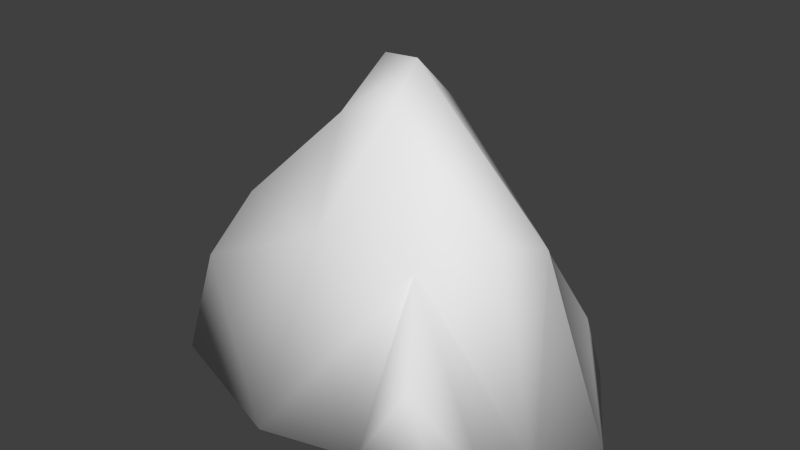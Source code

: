 # Source: mountain0.blend  (saved by Blender 2.69.0; exported with 4.5.12 LTS)
import bpy
from mathutils import Matrix  # noqa: F401  (used for matrix-valued properties, if any)

bpy.ops.wm.read_factory_settings(use_empty=True)
scene = bpy.context.scene
scene.name = 'Scene'

# ---- collections
col_collection_1 = bpy.data.collections.new('Collection 1'); scene.collection.children.link(col_collection_1)

# ---- materials (node trees are filled in below, after node groups)
mat_material = bpy.data.materials.new('Material')
mat_material.alpha_threshold = 0.0
mat_material.use_transparent_shadow = False
mat_material.roughness = 0.5
mat_material.line_color = (0.0, 0.0, 0.0, 1.0)

# ---- material node trees

# ---- world
world_world = bpy.data.worlds.new('World'); scene.world = world_world
world_world.color = (0.05088, 0.05088, 0.05088)
world_world.use_sun_shadow = False
world_world.sun_shadow_jitter_overblur = 0.0
world_world.cycles.sampling_method = 'MANUAL'
world_world.cycles.sample_map_resolution = 256

# ---- meshes
me_cube_001 = bpy.data.meshes.new('Cube.001')
me_cube_001.from_pydata([(4.738, 3.691, -0.004921), (4.414, -3.099, -0.1209), (-4.979, -2.702, -0.004921), (-3.64, 4.155, 0.2803), (3.19, 2.292, 4.558), (2.687, -2.007, 4.88), (-3.208, -1.604, 5.061), (-1.825, 1.984, 4.958), (4.407, 1.08, 4.786), (3.954, -0.397, 5.338), (0.7527, 1.857, 7.723), (-0.8636, 2.037, 7.171), (0.8124, -0.6662, 8.057), (-0.8518, -0.586, 7.59), (-3.069, -0.5226, 4.552), (-2.772, 1.389, 4.271), (6.578, 0.7753, -0.09496), (0.8421, 4.809, 0.1752), (4.738, 2.702, 2.221), (-0.8956, -3.97, -0.2403), (-6.122, -0.02646, 0.1663), (-4.59, -2.052, 2.85), (-3.132, 2.887, 2.826), (0.6128, 0.6224, 9.004), (0.02916, 3.618, 3.692), (-0.4745, 0.6985, 8.901), (-5.619, 2.547, 0.2233), (5.658, -0.9634, -0.04994), (3.368, -3.12, 2.407), (-0.2609, -2.276, 4.971), (1.921, -3.336, -0.1226), (5.048, -2.134, -0.1161)], [], [(14, 15, 20), (6, 14, 20), (21, 6, 20), (2, 21, 20), (15, 25, 7), (27, 31, 1, 30, 19, 2, 20, 26, 3, 17, 0, 16), (31, 27, 5, 28), (31, 28, 1), (5, 30, 28), (30, 1, 28), (30, 5, 19), (5, 29, 19), (29, 21, 19), (21, 2, 19), (29, 6, 21), (29, 13, 6), (6, 13, 14), (13, 25, 14), (14, 25, 15), (25, 13, 23), (23, 13, 12), (12, 13, 29), (29, 5, 12), (12, 5, 9), (5, 27, 9), (9, 27, 8), (27, 16, 8), (16, 4, 8), (8, 4, 23), (4, 10, 23), (10, 25, 23), (10, 11, 25), (25, 11, 7), (7, 11, 22), (22, 11, 24), (24, 11, 10), (24, 10, 4), (24, 4, 17), (4, 18, 17), (18, 0, 17), (18, 16, 0), (16, 18, 4), (24, 17, 3), (3, 22, 24), (3, 26, 22), (22, 26, 15), (26, 20, 15), (22, 15, 7), (23, 9, 8), (23, 12, 9)])
me_cube_001.polygons.foreach_set('use_smooth', [True] * 50)
_uv = me_cube_001.uv_layers.new(name='UVMap')
_uv.uv.foreach_set('vector', [0.0, 0.0, 1.0, 1.0, 1.0, 0.0, 0.0, 0.0, 1.0, 1.0, 1.0, 0.0, 0.0, 0.0, 1.0, 1.0, 1.0, 0.0, 0.0, 0.0, 1.0, 1.0, 1.0, 0.0, 0.0, 0.0, 1.0, 1.0, 1.0, 0.0, 0.5, 1.0, 0.3648, 0.9603, 0.2297, 0.9206, 0.04518, 0.7077, 0.005089, 0.4288, 0.1221, 0.1726, 0.3591, 0.02025, 0.6409, 0.02025, 0.8779, 0.1726, 0.9949, 0.4288, 0.9548, 0.7077, 0.7703, 0.9206, 0.5, 1.0, 0.0, 0.0, 1.0, 0.0, 0.0, 0.0, 0.0, 0.0, 1.0, 1.0, 0.3648, 0.9603, 0.0, 0.0, 1.0, 1.0, 1.0, 0.0, 0.0, 0.0, 1.0, 1.0, 1.0, 0.0, 0.0, 0.0, 1.0, 1.0, 1.0, 0.0, 0.0, 0.0, 1.0, 1.0, 1.0, 0.0, 0.0, 0.0, 1.0, 1.0, 1.0, 0.0, 0.0, 0.0, 1.0, 1.0, 1.0, 0.0, 0.0, 0.0, 1.0, 1.0, 1.0, 0.0, 0.0, 0.0, 1.0, 1.0, 1.0, 0.0, 0.0, 0.0, 1.0, 1.0, 1.0, 0.0, 0.0, 0.0, 1.0, 1.0, 1.0, 0.0, 0.0, 0.0, 1.0, 1.0, 1.0, 0.0, 0.0, 0.0, 1.0, 1.0, 1.0, 0.0, 0.0, 0.0, 1.0, 1.0, 1.0, 0.0, 0.0, 0.0, 1.0, 1.0, 1.0, 0.0, 0.0, 0.0, 1.0, 1.0, 1.0, 0.0, 0.0, 0.0, 1.0, 1.0, 1.0, 0.0, 0.0, 0.0, 1.0, 1.0, 1.0, 0.0, 0.0, 0.0, 1.0, 1.0, 1.0, 0.0, 0.0, 0.0, 1.0, 1.0, 1.0, 0.0, 0.0, 0.0, 1.0, 1.0, 1.0, 0.0, 0.0, 0.0, 1.0, 1.0, 1.0, 0.0, 0.0, 0.0, 1.0, 1.0, 1.0, 0.0, 0.0, 0.0, 1.0, 1.0, 1.0, 0.0, 0.0, 0.0, 1.0, 1.0, 1.0, 0.0, 0.0, 0.0, 1.0, 1.0, 1.0, 0.0, 0.0, 0.0, 1.0, 1.0, 1.0, 0.0, 0.0, 0.0, 1.0, 1.0, 1.0, 0.0, 0.0, 0.0, 1.0, 1.0, 1.0, 0.0, 0.0, 0.0, 1.0, 1.0, 1.0, 0.0, 0.0, 0.0, 1.0, 1.0, 1.0, 0.0, 0.0, 0.0, 1.0, 1.0, 1.0, 0.0, 0.0, 0.0, 1.0, 1.0, 1.0, 0.0, 0.0, 0.0, 1.0, 1.0, 1.0, 0.0, 0.0, 0.0, 1.0, 1.0, 1.0, 0.0, 0.0, 0.0, 1.0, 1.0, 1.0, 0.0, 0.0, 0.0, 1.0, 1.0, 1.0, 0.0, 0.0, 0.0, 1.0, 1.0, 1.0, 0.0, 0.0, 0.0, 1.0, 1.0, 1.0, 0.0, 0.0, 0.0, 1.0, 1.0, 1.0, 0.0, 0.0, 0.0, 1.0, 1.0, 1.0, 0.0, 0.0, 0.0, 1.0, 1.0, 1.0, 0.0, 0.0, 0.0, 1.0, 1.0, 1.0, 0.0])
me_cube_001.materials.append(mat_material)
me_cube_001.use_remesh_preserve_volume = False
me_cube_001.use_remesh_preserve_attributes = False
me_cube_001.use_mirror_vertex_groups = False
me_cube_001.update()

# ---- objects
ob_cube_001 = bpy.data.objects.new('Cube.001', me_cube_001)

# ---- transforms, parenting, visibility, modifiers, constraints
ob_cube_001.location = (0.0, 0.0, 0.0)
ob_cube_001.lock_rotations_4d = False
ob_cube_001.empty_display_type = 'ARROWS'
ob_cube_001.lineart.crease_threshold = 0.0

# ---- collection membership
col_collection_1.objects.link(ob_cube_001)

# ---- scene / render settings (as saved in the file)
scene.frame_start = 1; scene.frame_end = 250; scene.frame_set(1)
scene.render.engine = 'BLENDER_EEVEE_NEXT'
scene.render.image_settings.compression = 90
scene.render.resolution_percentage = 50
scene.render.dither_intensity = 0.0
scene.cycles.use_denoising = False
scene.cycles.samples = 10
scene.cycles.sampling_pattern = 'TABULATED_SOBOL'
scene.cycles.light_sampling_threshold = 0.0
scene.cycles.use_adaptive_sampling = False
scene.cycles.use_light_tree = False
scene.cycles.blur_glossy = 0.0
scene.cycles.volume_bounces = 1
scene.cycles.pixel_filter_type = 'GAUSSIAN'
scene.cycles.sample_clamp_indirect = 0.0
scene.view_settings.view_transform = 'Standard'
bpy.context.view_layer.update()

# ---- added for rendering (the .blend has no active camera and no usable light): camera, sun
cam_auto = bpy.data.cameras.new('AutoCamera')
cam_auto.lens = 50.0
cam_auto.sensor_width = 36.0
cam_auto.clip_end = 1000.0
ob_auto_camera = bpy.data.objects.new('AutoCamera', cam_auto)
scene.collection.objects.link(ob_auto_camera)
ob_auto_camera.location = (16.877, -19.5591, 17.7009)
ob_auto_camera.rotation_euler = (1.09748, -7.21219e-08, 0.694738)
scene.camera = ob_auto_camera
light_auto_sun = bpy.data.lights.new('AutoSun', 'SUN')
light_auto_sun.energy = 3.0
light_auto_sun.angle = 0.0523599
ob_auto_sun = bpy.data.objects.new('AutoSun', light_auto_sun)
scene.collection.objects.link(ob_auto_sun)
ob_auto_sun.rotation_euler = (0.872665, 0.174533, 0.523599)
bpy.context.view_layer.update()
